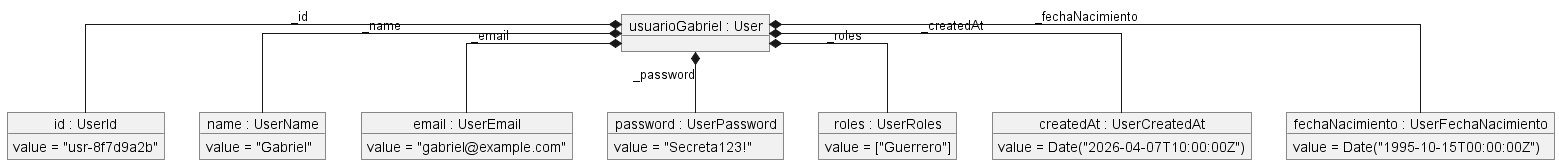

The diagram above was rendered by PlantUML. Its source (embedded in the PNG):
@startuml UserObjectDiagram
skinparam monochrome true
skinparam linetype ortho

' Instancia de la Entidad Principal
object "usuarioGabriel : User" as user

' Instancias de los Value Objects
object "id : UserId" as userId {
  value = "usr-8f7d9a2b"
}

object "name : UserName" as userName {
  value = "Gabriel"
}

object "email : UserEmail" as userEmail {
  value = "gabriel@example.com"
}

object "password : UserPassword" as userPassword {
  value = "Secreta123!"
}

object "roles : UserRoles" as userRoles {
  value = ["Guerrero"]
}

object "createdAt : UserCreatedAt" as userCreatedAt {
  value = Date("2026-04-07T10:00:00Z")
}

object "fechaNacimiento : UserFechaNacimiento" as userFechaNacimiento {
  value = Date("1995-10-15T00:00:00Z")
}

' Relaciones que muestran cómo la entidad agrupa a los objetos
user *-- userId : _id
user *-- userName : _name
user *-- userEmail : _email
user *-- userPassword : _password
user *-- userRoles : _roles
user *-- userCreatedAt : _createdAt
user *-- userFechaNacimiento : _fechaNacimiento

@enduml